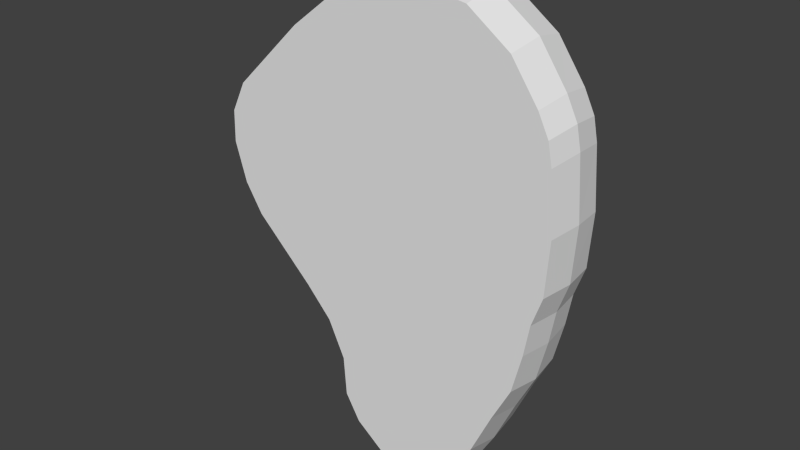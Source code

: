 # Source: T_Bone_Steak.blend  (saved by Blender 2.70.0; exported with 4.5.12 LTS)
import bpy
from mathutils import Matrix  # noqa: F401  (used for matrix-valued properties, if any)

bpy.ops.wm.read_factory_settings(use_empty=True)
scene = bpy.context.scene
scene.name = 'Scene'

# ---- collections
col_collection_1 = bpy.data.collections.new('Collection 1'); scene.collection.children.link(col_collection_1)

# ---- world
world_world = bpy.data.worlds.new('World'); scene.world = world_world
world_world.color = (0.05088, 0.05088, 0.05088)
world_world.use_sun_shadow = False
world_world.sun_shadow_jitter_overblur = 0.0
world_world.cycles.sampling_method = 'MANUAL'
world_world.cycles.sample_map_resolution = 256

# ---- meshes
me_plane = bpy.data.meshes.new('Plane')
me_plane.from_pydata([(0.316, -1.355, -0.1872), (0.02724, -1.352, -0.1872), (0.5257, 1.305, -0.1872), (-0.1427, 1.302, -0.1872), (-0.1456, -1.219, -0.1872), (0.5642, -1.141, -0.1872), (0.1695, -1.382, -0.1872), (0.1376, 1.371, -0.1872), (8.414e-09, -0.95, -0.1872), (0.7496, -0.7705, -0.1872), (-0.2502, -0.8395, -0.1872), (8.414e-09, -0.6059, -0.1872), (0.6321, -1.025, -0.1872), (-0.2336, -1.07, -0.1872), (8.414e-09, -0.8092, -0.1872), (0.9129, -0.3304, -0.1872), (-0.5037, -0.4621, -0.1872), (8.414e-09, -0.2599, -0.1872), (0.8562, -0.5613, -0.1872), (-0.3505, -0.6275, -0.1872), (8.414e-09, -0.4329, -0.1872), (1.004, 0.0203, -0.1872), (-0.8457, -0.1358, -0.1872), (0.02966, 0.09175, -0.1872), (0.9452, -0.1473, -0.1872), (-0.6747, -0.299, -0.1872), (0.01483, -0.0841, -0.1872), (1.026, 0.3293, -0.1872), (-0.9489, 0.0294, -0.1872), (0.05425, 0.3833, -0.1872), (1.002, 0.6685, -0.1872), (-1.017, 0.2556, -0.1872), (0.06843, 0.5514, -0.1872), (0.9175, 0.9151, -0.1872), (-0.9241, 0.6144, -0.1872), (0.09123, 0.8217, -0.1872), (0.9777, 0.7927, -0.1872), (-1.011, 0.4382, -0.1872), (0.07983, 0.6866, -0.1872), (0.7652, 1.133, -0.1872), (-0.5194, 1.008, -0.1872), (0.1144, 1.096, -0.1872), (0.316, -1.355, 0.1872), (0.02724, -1.352, 0.1872), (0.5257, 1.305, 0.1872), (-0.1427, 1.302, 0.1872), (-0.1456, -1.219, 0.1872), (0.5642, -1.141, 0.1872), (0.1695, -1.382, 0.1872), (0.1376, 1.371, 0.1872), (8.414e-09, -0.95, 0.1872), (0.7496, -0.7705, 0.1872), (-0.2502, -0.8395, 0.1872), (8.414e-09, -0.6059, 0.1872), (0.6321, -1.025, 0.1872), (-0.2336, -1.07, 0.1872), (8.414e-09, -0.8092, 0.1872), (0.9129, -0.3304, 0.1872), (-0.5037, -0.4621, 0.1872), (8.414e-09, -0.2599, 0.1872), (0.8562, -0.5613, 0.1872), (-0.3505, -0.6275, 0.1872), (8.414e-09, -0.4329, 0.1872), (1.004, 0.0203, 0.1872), (-0.8457, -0.1358, 0.1872), (0.02966, 0.09175, 0.1872), (0.9452, -0.1473, 0.1872), (-0.6747, -0.299, 0.1872), (0.01483, -0.0841, 0.1872), (1.026, 0.3293, 0.1872), (-0.9489, 0.0294, 0.1872), (0.05425, 0.3833, 0.1872), (1.002, 0.6685, 0.1872), (-1.017, 0.2556, 0.1872), (0.06843, 0.5514, 0.1872), (0.9175, 0.9151, 0.1872), (-0.9241, 0.6144, 0.1872), (0.09123, 0.8217, 0.1872), (0.9777, 0.7927, 0.1872), (-1.011, 0.4382, 0.1872), (0.07983, 0.6866, 0.1872), (0.7652, 1.133, 0.1872), (-0.5194, 1.008, 0.1872), (0.1144, 1.096, 0.1872), (1.003, 0.8189, 0.0), (0.9409, 0.945, 0.0), (-1.045, 0.4538, 0.0), (-1.052, 0.2658, 0.0), (0.9695, -0.1491, 0.0), (1.03, 0.02343, 0.0), (-0.6988, -0.3054, 0.0), (-0.5227, -0.4734, 0.0), (-0.2445, -1.099, 0.0), (-0.1539, -1.253, 0.0), (0.3215, -1.393, 0.0), (0.5771, -1.172, 0.0), (0.1377, 1.415, 0.0), (-0.1509, 1.343, 0.0), (0.647, -1.053, 0.0), (0.7681, -0.791, 0.0), (0.7841, 1.17, 0.0), (-0.9556, 0.6353, 0.0), (1.052, 0.3417, 0.0), (-0.8749, -0.1373, 0.0), (-0.2616, -0.8621, 0.0), (0.02411, -1.39, 0.0), (0.8778, -0.5756, 0.0), (-0.5388, 1.04, 0.0), (1.028, 0.691, 0.0), (-0.9812, 0.0328, 0.0), (0.5375, 1.346, 0.0), (-0.3649, -0.6437, 0.0), (0.1707, -1.42, 0.0), (0.9362, -0.3377, 0.0)], [], [(41, 7, 2, 39), (6, 8, 5, 0), (40, 3, 7, 41), (1, 4, 8, 6), (14, 11, 9, 12), (13, 10, 11, 14), (8, 14, 12, 5), (4, 13, 14, 8), (20, 17, 15, 18), (19, 16, 17, 20), (11, 20, 18, 9), (10, 19, 20, 11), (26, 23, 21, 24), (25, 22, 23, 26), (17, 26, 24, 15), (16, 25, 26, 17), (23, 29, 27, 21), (22, 28, 29, 23), (29, 32, 30, 27), (28, 31, 32, 29), (38, 35, 33, 36), (37, 34, 35, 38), (32, 38, 36, 30), (31, 37, 38, 32), (35, 41, 39, 33), (34, 40, 41, 35), (84, 36, 33, 85), (86, 37, 31, 87), (88, 24, 21, 89), (90, 25, 16, 91), (92, 13, 4, 93), (94, 0, 5, 95), (96, 7, 3, 97), (98, 12, 9, 99), (85, 33, 39, 100), (101, 34, 37, 86), (89, 21, 27, 102), (103, 22, 25, 90), (104, 10, 13, 92), (93, 4, 1, 105), (99, 9, 18, 106), (107, 40, 34, 101), (102, 27, 30, 108), (109, 28, 22, 103), (100, 39, 2, 110), (111, 19, 10, 104), (112, 6, 0, 94), (106, 18, 15, 113), (108, 30, 36, 84), (87, 31, 28, 109), (113, 15, 24, 88), (110, 2, 7, 96), (91, 16, 19, 111), (97, 3, 40, 107), (105, 1, 6, 112), (95, 5, 12, 98), (83, 81, 44, 49), (48, 42, 47, 50), (82, 83, 49, 45), (43, 48, 50, 46), (56, 54, 51, 53), (55, 56, 53, 52), (50, 47, 54, 56), (46, 50, 56, 55), (62, 60, 57, 59), (61, 62, 59, 58), (53, 51, 60, 62), (52, 53, 62, 61), (68, 66, 63, 65), (67, 68, 65, 64), (59, 57, 66, 68), (58, 59, 68, 67), (65, 63, 69, 71), (64, 65, 71, 70), (71, 69, 72, 74), (70, 71, 74, 73), (80, 78, 75, 77), (79, 80, 77, 76), (74, 72, 78, 80), (73, 74, 80, 79), (77, 75, 81, 83), (76, 77, 83, 82), (84, 85, 75, 78), (86, 87, 73, 79), (88, 89, 63, 66), (90, 91, 58, 67), (92, 93, 46, 55), (94, 95, 47, 42), (96, 97, 45, 49), (98, 99, 51, 54), (85, 100, 81, 75), (101, 86, 79, 76), (89, 102, 69, 63), (103, 90, 67, 64), (104, 92, 55, 52), (93, 105, 43, 46), (99, 106, 60, 51), (107, 101, 76, 82), (102, 108, 72, 69), (109, 103, 64, 70), (100, 110, 44, 81), (111, 104, 52, 61), (112, 94, 42, 48), (106, 113, 57, 60), (108, 84, 78, 72), (87, 109, 70, 73), (113, 88, 66, 57), (110, 96, 49, 44), (91, 111, 61, 58), (97, 107, 82, 45), (105, 112, 48, 43), (95, 98, 54, 47)])
_uv = me_plane.uv_layers.new(name='UVMap')
_uv.uv.foreach_set('vector', [0.661, 0.886, 0.6641, 0.9821, 0.8005, 0.966, 0.887, 0.9107, 0.7252, 0.02374, 0.6583, 0.171, 0.8583, 0.1149, 0.7758, 0.03577, 0.4418, 0.8436, 0.5677, 0.9528, 0.6641, 0.9821, 0.661, 0.886, 0.6751, 0.03162, 0.6125, 0.07466, 0.6583, 0.171, 0.7252, 0.02374, 0.6558, 0.2201, 0.6521, 0.2909, 0.9162, 0.2472, 0.8799, 0.1565, 0.5791, 0.1251, 0.5692, 0.205, 0.6521, 0.2909, 0.6558, 0.2201, 0.6583, 0.171, 0.6558, 0.2201, 0.8799, 0.1565, 0.8583, 0.1149, 0.6125, 0.07466, 0.5791, 0.1251, 0.6558, 0.2201, 0.6583, 0.171, 0.6489, 0.3512, 0.6458, 0.4114, 0.9651, 0.4035, 0.9495, 0.322, 0.5304, 0.277, 0.474, 0.3318, 0.6458, 0.4114, 0.6489, 0.3512, 0.6521, 0.2909, 0.6489, 0.3512, 0.9495, 0.322, 0.9162, 0.2472, 0.5692, 0.205, 0.5304, 0.277, 0.6489, 0.3512, 0.6521, 0.2909, 0.6478, 0.473, 0.6497, 0.5345, 0.9903, 0.5273, 0.973, 0.4679, 0.4115, 0.3856, 0.3489, 0.4393, 0.6497, 0.5345, 0.6478, 0.473, 0.6458, 0.4114, 0.6478, 0.473, 0.973, 0.4679, 0.9651, 0.4035, 0.474, 0.3318, 0.4115, 0.3856, 0.6478, 0.473, 0.6458, 0.4114, 0.6497, 0.5345, 0.653, 0.6365, 0.9924, 0.6353, 0.9903, 0.5273, 0.3489, 0.4393, 0.31, 0.495, 0.653, 0.6365, 0.6497, 0.5345, 0.653, 0.6365, 0.6549, 0.6953, 0.978, 0.7531, 0.9924, 0.6353, 0.31, 0.495, 0.282, 0.5725, 0.6549, 0.6953, 0.653, 0.6365, 0.6564, 0.7426, 0.6579, 0.7899, 0.9441, 0.8374, 0.9673, 0.7959, 0.281, 0.6363, 0.308, 0.6992, 0.6579, 0.7899, 0.6564, 0.7426, 0.6549, 0.6953, 0.6564, 0.7426, 0.9673, 0.7959, 0.978, 0.7531, 0.282, 0.5725, 0.281, 0.6363, 0.6564, 0.7426, 0.6549, 0.6953, 0.6579, 0.7899, 0.661, 0.886, 0.887, 0.9107, 0.9441, 0.8374, 0.308, 0.6992, 0.4418, 0.8436, 0.661, 0.886, 0.6579, 0.7899, 0.0526, 0.2964, 0.01992, 0.2938, 0.0209, 0.3197, 0.05444, 0.3176, 0.3569, 0.3625, 0.3851, 0.3798, 0.4009, 0.3476, 0.3694, 0.3388, 0.09824, 0.1612, 0.0738, 0.1442, 0.05872, 0.1684, 0.08407, 0.1841, 0.3672, 0.2391, 0.3965, 0.2298, 0.3857, 0.1937, 0.3564, 0.2033, 0.3223, 0.09612, 0.3515, 0.086, 0.3363, 0.05853, 0.3099, 0.07474, 0.2539, 0.04387, 0.2533, 0.01305, 0.1987, 0.02783, 0.2127, 0.05425, 0.1413, 0.4281, 0.1278, 0.4625, 0.185, 0.4725, 0.1846, 0.4382, 0.1956, 0.06312, 0.1785, 0.03834, 0.1421, 0.06545, 0.1626, 0.08726, 0.05444, 0.3176, 0.0209, 0.3197, 0.03416, 0.3695, 0.0663, 0.3574, 0.337, 0.3837, 0.3598, 0.4089, 0.3851, 0.3798, 0.3569, 0.3625, 0.08407, 0.1841, 0.05872, 0.1684, 0.0365, 0.2141, 0.06498, 0.2264, 0.3745, 0.2748, 0.4052, 0.2685, 0.3965, 0.2298, 0.3672, 0.2391, 0.334, 0.1309, 0.3649, 0.1234, 0.3515, 0.086, 0.3223, 0.09612, 0.3099, 0.07474, 0.3363, 0.05853, 0.3075, 0.02947, 0.2889, 0.05496, 0.1626, 0.08726, 0.1421, 0.06545, 0.1155, 0.0916, 0.1376, 0.1109, 0.2586, 0.4253, 0.2707, 0.4572, 0.3598, 0.4089, 0.337, 0.3837, 0.06498, 0.2264, 0.0365, 0.2141, 0.02152, 0.2706, 0.05335, 0.2766, 0.376, 0.3044, 0.408, 0.3035, 0.4052, 0.2685, 0.3745, 0.2748, 0.0663, 0.3574, 0.03416, 0.3695, 0.06575, 0.418, 0.09191, 0.3951, 0.345, 0.1683, 0.3755, 0.1599, 0.3649, 0.1234, 0.334, 0.1309, 0.2721, 0.04746, 0.2821, 0.01633, 0.2533, 0.01305, 0.2539, 0.04387, 0.1376, 0.1109, 0.1155, 0.0916, 0.09112, 0.1203, 0.1148, 0.1382, 0.05335, 0.2766, 0.02152, 0.2706, 0.01992, 0.2938, 0.0526, 0.2964, 0.3694, 0.3388, 0.4009, 0.3476, 0.408, 0.3035, 0.376, 0.3044, 0.1148, 0.1382, 0.09112, 0.1203, 0.0738, 0.1442, 0.09824, 0.1612, 0.09191, 0.3951, 0.06575, 0.418, 0.1278, 0.4625, 0.1413, 0.4281, 0.3564, 0.2033, 0.3857, 0.1937, 0.3755, 0.1599, 0.345, 0.1683, 0.1846, 0.4382, 0.185, 0.4725, 0.2707, 0.4572, 0.2586, 0.4253, 0.2889, 0.05496, 0.3075, 0.02947, 0.2821, 0.01633, 0.2721, 0.04746, 0.2127, 0.05425, 0.1987, 0.02783, 0.1785, 0.03834, 0.1956, 0.06312, 0.661, 0.886, 0.887, 0.9107, 0.8005, 0.966, 0.6641, 0.9821, 0.7252, 0.02374, 0.7758, 0.03577, 0.8583, 0.1149, 0.6583, 0.171, 0.4418, 0.8436, 0.661, 0.886, 0.6641, 0.9821, 0.5677, 0.9528, 0.6751, 0.03162, 0.7252, 0.02374, 0.6583, 0.171, 0.6125, 0.07466, 0.6558, 0.2201, 0.8799, 0.1565, 0.9162, 0.2472, 0.6521, 0.2909, 0.5791, 0.1251, 0.6558, 0.2201, 0.6521, 0.2909, 0.5692, 0.205, 0.6583, 0.171, 0.8583, 0.1149, 0.8799, 0.1565, 0.6558, 0.2201, 0.6125, 0.07466, 0.6583, 0.171, 0.6558, 0.2201, 0.5791, 0.1251, 0.6489, 0.3512, 0.9495, 0.322, 0.9651, 0.4035, 0.6458, 0.4114, 0.5304, 0.277, 0.6489, 0.3512, 0.6458, 0.4114, 0.474, 0.3318, 0.6521, 0.2909, 0.9162, 0.2472, 0.9495, 0.322, 0.6489, 0.3512, 0.5692, 0.205, 0.6521, 0.2909, 0.6489, 0.3512, 0.5304, 0.277, 0.6478, 0.473, 0.973, 0.4679, 0.9903, 0.5273, 0.6497, 0.5345, 0.4115, 0.3856, 0.6478, 0.473, 0.6497, 0.5345, 0.3489, 0.4393, 0.6458, 0.4114, 0.9651, 0.4035, 0.973, 0.4679, 0.6478, 0.473, 0.474, 0.3318, 0.6458, 0.4114, 0.6478, 0.473, 0.4115, 0.3856, 0.6497, 0.5345, 0.9903, 0.5273, 0.9924, 0.6353, 0.653, 0.6365, 0.3489, 0.4393, 0.6497, 0.5345, 0.653, 0.6365, 0.31, 0.495, 0.653, 0.6365, 0.9924, 0.6353, 0.978, 0.7531, 0.6549, 0.6953, 0.31, 0.495, 0.653, 0.6365, 0.6549, 0.6953, 0.282, 0.5725, 0.6564, 0.7426, 0.9673, 0.7959, 0.9441, 0.8374, 0.6579, 0.7899, 0.281, 0.6363, 0.6564, 0.7426, 0.6579, 0.7899, 0.308, 0.6992, 0.6549, 0.6953, 0.978, 0.7531, 0.9673, 0.7959, 0.6564, 0.7426, 0.282, 0.5725, 0.6549, 0.6953, 0.6564, 0.7426, 0.281, 0.6363, 0.6579, 0.7899, 0.9441, 0.8374, 0.887, 0.9107, 0.661, 0.886, 0.308, 0.6992, 0.6579, 0.7899, 0.661, 0.886, 0.4418, 0.8436, 0.0526, 0.2964, 0.05444, 0.3176, 0.0209, 0.3197, 0.01992, 0.2938, 0.3569, 0.3625, 0.3694, 0.3388, 0.4009, 0.3476, 0.3851, 0.3798, 0.09824, 0.1612, 0.08407, 0.1841, 0.05872, 0.1684, 0.0738, 0.1442, 0.3672, 0.2391, 0.3564, 0.2033, 0.3857, 0.1937, 0.3965, 0.2298, 0.3223, 0.09612, 0.3099, 0.07474, 0.3363, 0.05853, 0.3515, 0.086, 0.2539, 0.04387, 0.2127, 0.05425, 0.1987, 0.02783, 0.2533, 0.01305, 0.1413, 0.4281, 0.1846, 0.4382, 0.185, 0.4725, 0.1278, 0.4625, 0.1956, 0.06312, 0.1626, 0.08726, 0.1421, 0.06545, 0.1785, 0.03834, 0.05444, 0.3176, 0.0663, 0.3574, 0.03416, 0.3695, 0.0209, 0.3197, 0.337, 0.3837, 0.3569, 0.3625, 0.3851, 0.3798, 0.3598, 0.4089, 0.08407, 0.1841, 0.06498, 0.2264, 0.0365, 0.2141, 0.05872, 0.1684, 0.3745, 0.2748, 0.3672, 0.2391, 0.3965, 0.2298, 0.4052, 0.2685, 0.334, 0.1309, 0.3223, 0.09612, 0.3515, 0.086, 0.3649, 0.1234, 0.3099, 0.07474, 0.2889, 0.05496, 0.3075, 0.02947, 0.3363, 0.05853, 0.1626, 0.08726, 0.1376, 0.1109, 0.1155, 0.0916, 0.1421, 0.06545, 0.2586, 0.4253, 0.337, 0.3837, 0.3598, 0.4089, 0.2707, 0.4572, 0.06498, 0.2264, 0.05335, 0.2766, 0.02152, 0.2706, 0.0365, 0.2141, 0.376, 0.3044, 0.3745, 0.2748, 0.4052, 0.2685, 0.408, 0.3035, 0.0663, 0.3574, 0.09191, 0.3951, 0.06575, 0.418, 0.03416, 0.3695, 0.345, 0.1683, 0.334, 0.1309, 0.3649, 0.1234, 0.3755, 0.1599, 0.2721, 0.04746, 0.2539, 0.04387, 0.2533, 0.01305, 0.2821, 0.01633, 0.1376, 0.1109, 0.1148, 0.1382, 0.09112, 0.1203, 0.1155, 0.0916, 0.05335, 0.2766, 0.0526, 0.2964, 0.01992, 0.2938, 0.02152, 0.2706, 0.3694, 0.3388, 0.376, 0.3044, 0.408, 0.3035, 0.4009, 0.3476, 0.1148, 0.1382, 0.09824, 0.1612, 0.0738, 0.1442, 0.09112, 0.1203, 0.09191, 0.3951, 0.1413, 0.4281, 0.1278, 0.4625, 0.06575, 0.418, 0.3564, 0.2033, 0.345, 0.1683, 0.3755, 0.1599, 0.3857, 0.1937, 0.1846, 0.4382, 0.2586, 0.4253, 0.2707, 0.4572, 0.185, 0.4725, 0.2889, 0.05496, 0.2721, 0.04746, 0.2821, 0.01633, 0.3075, 0.02947, 0.2127, 0.05425, 0.1956, 0.06312, 0.1785, 0.03834, 0.1987, 0.02783])
me_plane.use_remesh_preserve_volume = False
me_plane.use_remesh_preserve_attributes = False
me_plane.use_mirror_vertex_groups = False
me_plane.update()

# ---- objects
ob_plane = bpy.data.objects.new('Plane', me_plane)

# ---- transforms, parenting, visibility, modifiers, constraints
ob_plane.location = (-0.1966, 7.425e-08, 1.467)
ob_plane.rotation_euler = (1.571, -0.0, 0.0)
ob_plane.lineart.crease_threshold = 0.0

# ---- collection membership
col_collection_1.objects.link(ob_plane)

# ---- scene / render settings (as saved in the file)
scene.frame_start = 1; scene.frame_end = 250; scene.frame_set(1)
scene.render.engine = 'BLENDER_EEVEE_NEXT'
scene.render.image_settings.compression = 90
scene.render.resolution_percentage = 50
scene.render.dither_intensity = 0.0
scene.cycles.use_denoising = False
scene.cycles.samples = 10
scene.cycles.sampling_pattern = 'TABULATED_SOBOL'
scene.cycles.light_sampling_threshold = 0.0
scene.cycles.use_adaptive_sampling = False
scene.cycles.use_light_tree = False
scene.cycles.blur_glossy = 0.0
scene.cycles.volume_bounces = 1
scene.cycles.pixel_filter_type = 'GAUSSIAN'
scene.cycles.sample_clamp_indirect = 0.0
scene.view_settings.view_transform = 'Standard'
bpy.context.view_layer.update()

# ---- added for rendering (the .blend has no active camera and no usable light): camera, sun
cam_auto = bpy.data.cameras.new('AutoCamera')
cam_auto.lens = 50.0
cam_auto.sensor_width = 36.0
cam_auto.clip_end = 1000.0
ob_auto_camera = bpy.data.objects.new('AutoCamera', cam_auto)
scene.collection.objects.link(ob_auto_camera)
ob_auto_camera.location = (3.08861, -3.94182, 4.09231)
ob_auto_camera.rotation_euler = (1.09748, -7.21219e-08, 0.694738)
scene.camera = ob_auto_camera
light_auto_sun = bpy.data.lights.new('AutoSun', 'SUN')
light_auto_sun.energy = 3.0
light_auto_sun.angle = 0.0523599
ob_auto_sun = bpy.data.objects.new('AutoSun', light_auto_sun)
scene.collection.objects.link(ob_auto_sun)
ob_auto_sun.rotation_euler = (0.872665, 0.174533, 0.523599)
bpy.context.view_layer.update()
